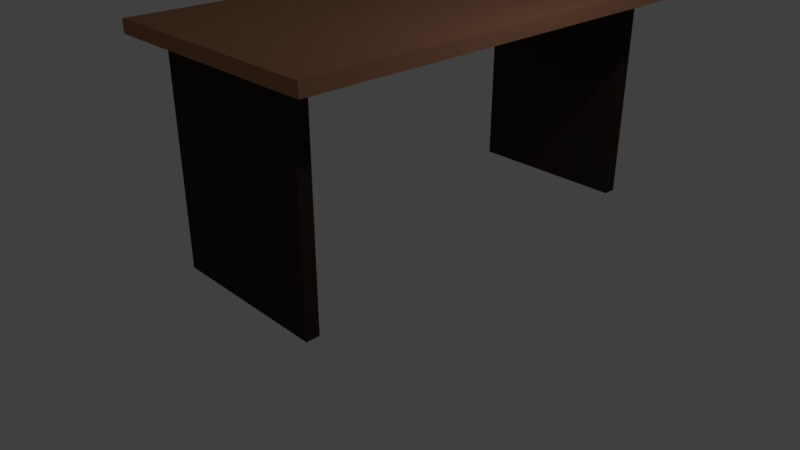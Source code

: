 # Source: Silvestre_209BrownTable.blend  (saved by Blender 2.78.0; exported with 4.5.12 LTS)
import bpy
from mathutils import Matrix  # noqa: F401  (used for matrix-valued properties, if any)

bpy.ops.wm.read_factory_settings(use_empty=True)
scene = bpy.context.scene
scene.name = 'Scene'

# ---- collections
col_collection_1 = bpy.data.collections.new('Collection 1'); scene.collection.children.link(col_collection_1)

# ---- materials (node trees are filled in below, after node groups)
mat_material = bpy.data.materials.new('Material')
mat_material.alpha_threshold = 0.0
mat_material.use_transparent_shadow = False
mat_material.diffuse_color = (0.3931, 0.1856, 0.1041, 1.0)
mat_material.roughness = 0.5
mat_material.line_color = (0.0, 0.0, 0.0, 1.0)
mat_material_001 = bpy.data.materials.new('Material.001')
mat_material_001.alpha_threshold = 0.0
mat_material_001.use_transparent_shadow = False
mat_material_001.diffuse_color = (0.7157, 0.3831, 0.1307, 1.0)
mat_material_001.specular_color = (0.2953, 0.3249, 0.3343)
mat_material_001.roughness = 0.5
mat_material_002 = bpy.data.materials.new('Material.002')
mat_material_002.alpha_threshold = 0.0
mat_material_002.use_transparent_shadow = False
mat_material_002.diffuse_color = (0.03968, 0.02767, 0.02093, 1.0)
mat_material_002.roughness = 0.5

# ---- material node trees

# ---- world
world_world = bpy.data.worlds.new('World'); scene.world = world_world
world_world.color = (0.05088, 0.05088, 0.05088)
world_world.use_sun_shadow = False
world_world.sun_shadow_jitter_overblur = 0.0
world_world.cycles.sampling_method = 'MANUAL'

# ---- cameras
cam_camera = bpy.data.cameras.new('Camera')
cam_camera.clip_end = 100.0
cam_camera.lens = 35.0
cam_camera.sensor_width = 32.0
cam_camera.sensor_height = 18.0
cam_camera.ortho_scale = 7.314
cam_camera.dof.focus_distance = 0.0
cam_camera.dof.aperture_fstop = 128.0

# ---- lights
light_lamp = bpy.data.lights.new('Lamp', 'POINT')
light_lamp.transmission_factor = 0.0
light_lamp.cutoff_distance = 30.0
light_lamp.energy = 100.0
light_lamp.shadow_buffer_clip_start = 1.001
light_lamp.shadow_soft_size = 0.1
light_lamp.shadow_maximum_resolution = 0.006
light_lamp.use_absolute_resolution = True

# ---- meshes
me_cube = bpy.data.meshes.new('Cube')
me_cube.from_pydata([(0.9762, -2.268, -1.16), (0.9762, -2.45, -1.16), (-1.286, -2.45, -1.16), (-1.286, -2.268, -1.16), (0.9762, -2.268, 1.837), (0.9762, -2.45, 1.837), (-1.286, -2.45, 1.837), (-1.286, -2.268, 1.837), (0.9487, 3.272, -1.137), (0.9487, 3.09, -1.137), (-1.314, 3.09, -1.137), (-1.314, 3.272, -1.137), (0.9487, 3.272, 1.86), (0.9487, 3.09, 1.86), (-1.314, 3.09, 1.86), (-1.314, 3.272, 1.86), (-1.244, -2.953, 1.854), (-1.244, -2.953, 2.018), (-1.244, 3.738, 1.854), (-1.244, 3.738, 2.018), (1.753, -2.953, 1.854), (1.753, -2.953, 2.018), (1.753, 3.738, 1.854), (1.753, 3.738, 2.018)], [], [(0, 1, 2, 3), (4, 7, 6, 5), (0, 4, 5, 1), (1, 5, 6, 2), (2, 6, 7, 3), (4, 0, 3, 7), (8, 9, 10, 11), (12, 15, 14, 13), (8, 12, 13, 9), (9, 13, 14, 10), (10, 14, 15, 11), (12, 8, 11, 15), (16, 17, 19, 18), (18, 19, 23, 22), (22, 23, 21, 20), (20, 21, 17, 16), (18, 22, 20, 16), (23, 19, 17, 21)])
me_cube.polygons.foreach_set('material_index', [2, 0, 2, 2, 2, 2, 2, 0, 2, 2, 2, 2, 0, 0, 0, 0, 0, 0])
me_cube.materials.append(mat_material)
me_cube.materials.append(mat_material_001)
me_cube.materials.append(mat_material_002)
me_cube.use_remesh_preserve_volume = False
me_cube.use_remesh_preserve_attributes = False
me_cube.use_mirror_vertex_groups = False
me_cube.update()

# ---- objects
ob_cube = bpy.data.objects.new('Cube', me_cube)
ob_lamp = bpy.data.objects.new('Lamp', light_lamp)
ob_camera = bpy.data.objects.new('Camera', cam_camera)

# ---- transforms, parenting, visibility, modifiers, constraints
ob_cube.location = (0.1143, 0.5875, 1.197)
ob_cube.lock_rotations_4d = False
ob_cube.empty_display_type = 'ARROWS'
ob_cube.lineart.crease_threshold = 0.0
ob_lamp.location = (4.076, 1.005, 5.904)
ob_lamp.rotation_euler = (0.6503, 0.05522, 1.866)
ob_lamp.lock_rotations_4d = False
ob_lamp.empty_display_type = 'ARROWS'
ob_lamp.color = (0.0, 0.0, 0.0, 0.0)
ob_lamp.lineart.crease_threshold = 0.0
ob_camera.location = (7.481, -6.508, 5.344)
ob_camera.rotation_euler = (1.109, 0.0, 0.8149)
ob_camera.lock_rotations_4d = False
ob_camera.empty_display_type = 'ARROWS'
ob_camera.color = (0.0, 0.0, 0.0, 0.0)
ob_camera.display_type = 'WIRE'
ob_camera.lineart.crease_threshold = 0.0

# ---- collection membership
col_collection_1.objects.link(ob_cube)
col_collection_1.objects.link(ob_lamp)
col_collection_1.objects.link(ob_camera)

# ---- scene / render settings (as saved in the file)
scene.camera = ob_camera
scene.frame_start = 1; scene.frame_end = 250; scene.frame_set(1)
scene.render.engine = 'BLENDER_EEVEE_NEXT'
scene.render.resolution_percentage = 50
scene.render.dither_intensity = 0.0
scene.cycles.use_denoising = False
scene.cycles.samples = 128
scene.cycles.sampling_pattern = 'TABULATED_SOBOL'
scene.cycles.light_sampling_threshold = 0.0
scene.cycles.use_adaptive_sampling = False
scene.cycles.use_light_tree = False
scene.cycles.blur_glossy = 0.0
scene.cycles.sample_clamp_indirect = 0.0
scene.view_settings.view_transform = 'Standard'
bpy.context.view_layer.update()
